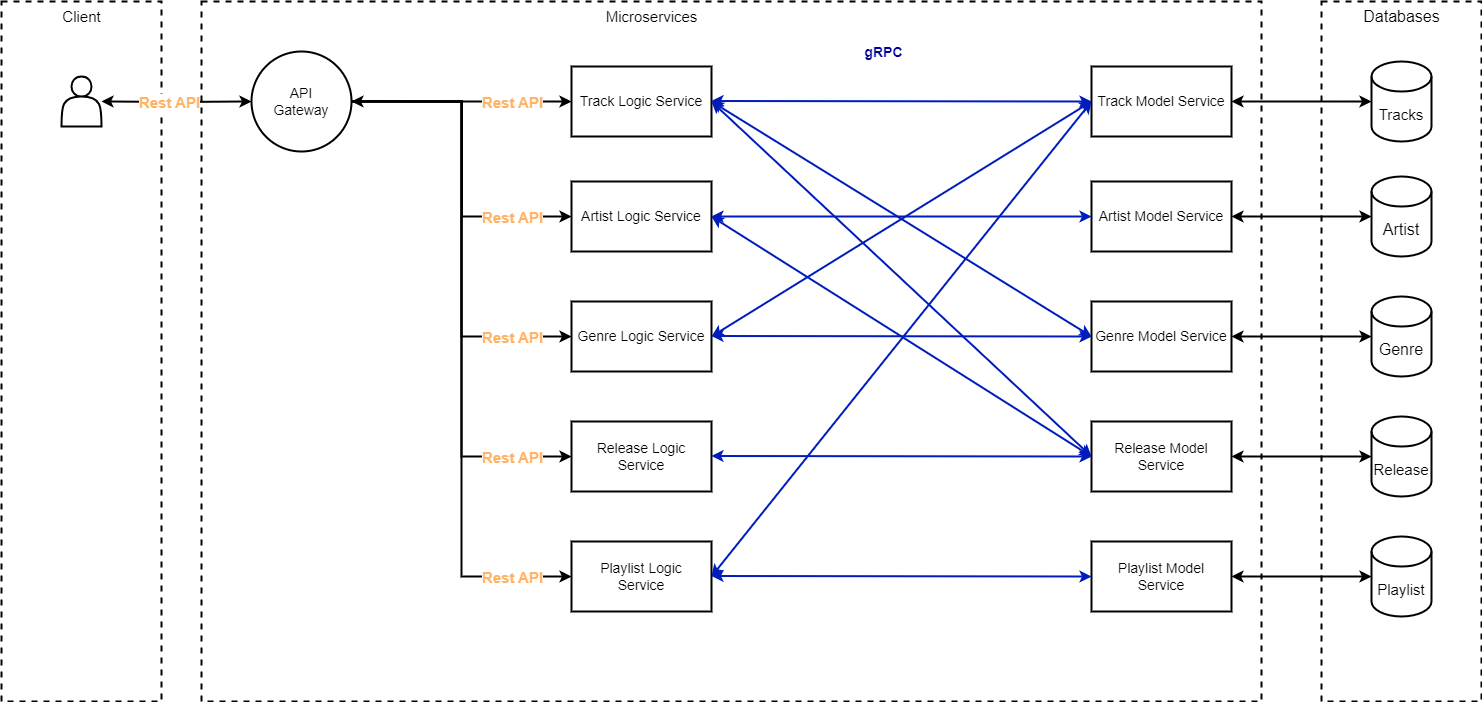

The diagram above was exported from draw.io. Its source (the exported page's mxGraphModel, read from the mxfile embedded in the PNG):
<mxGraphModel dx="1750" dy="870" grid="1" gridSize="10" guides="1" tooltips="1" connect="1" arrows="1" fold="1" page="1" pageScale="1" pageWidth="850" pageHeight="1100" math="0" shadow="0">
  <root>
    <mxCell id="0" />
    <mxCell id="1" parent="0" />
    <mxCell id="Eh5LCszGnNakRMXq7e9p-4" value="" style="rounded=0;whiteSpace=wrap;html=1;dashed=1;strokeWidth=2;" parent="1" vertex="1">
      <mxGeometry x="260" y="230" width="1060" height="700" as="geometry" />
    </mxCell>
    <mxCell id="hxurPMPkouSiSTXtWtos-2" value="" style="rounded=0;whiteSpace=wrap;html=1;dashed=1;strokeWidth=2;" parent="1" vertex="1">
      <mxGeometry x="60" y="230" width="160" height="700" as="geometry" />
    </mxCell>
    <mxCell id="hxurPMPkouSiSTXtWtos-16" style="edgeStyle=orthogonalEdgeStyle;rounded=0;orthogonalLoop=1;jettySize=auto;html=1;exitX=1;exitY=0.5;exitDx=0;exitDy=0;entryX=0;entryY=0.5;entryDx=0;entryDy=0;strokeWidth=2;" parent="1" edge="1">
      <mxGeometry relative="1" as="geometry">
        <mxPoint x="630" y="330" as="targetPoint" />
        <mxPoint x="410" y="330" as="sourcePoint" />
      </mxGeometry>
    </mxCell>
    <mxCell id="hxurPMPkouSiSTXtWtos-17" value="&lt;b&gt;&lt;font face=&quot;Helvetica&quot; data-darkreader-inline-color=&quot;&quot; color=&quot;#ffb366&quot; style=&quot;--darkreader-inline-color: #ffb061; font-size: 15px;&quot;&gt;Rest API&lt;/font&gt;&lt;/b&gt;" style="edgeLabel;html=1;align=center;verticalAlign=middle;resizable=0;points=[];" parent="hxurPMPkouSiSTXtWtos-16" vertex="1" connectable="0">
      <mxGeometry x="-0.2875" y="-1" relative="1" as="geometry">
        <mxPoint x="82" y="-1" as="offset" />
      </mxGeometry>
    </mxCell>
    <mxCell id="hxurPMPkouSiSTXtWtos-3" value="&lt;div style=&quot;font-size: 14px;&quot;&gt;&lt;font style=&quot;font-size: 14px;&quot;&gt;API&lt;/font&gt;&lt;/div&gt;&lt;div style=&quot;font-size: 14px;&quot;&gt;&lt;font style=&quot;font-size: 14px;&quot;&gt;&lt;font style=&quot;font-size: 14px;&quot;&gt;Gateway&lt;/font&gt;&lt;br&gt;&lt;/font&gt;&lt;/div&gt;" style="ellipse;whiteSpace=wrap;html=1;aspect=fixed;strokeWidth=2;" parent="1" vertex="1">
      <mxGeometry x="310" y="280" width="100" height="100" as="geometry" />
    </mxCell>
    <mxCell id="Eh5LCszGnNakRMXq7e9p-28" style="edgeStyle=orthogonalEdgeStyle;rounded=0;orthogonalLoop=1;jettySize=auto;html=1;exitX=1;exitY=0.5;exitDx=0;exitDy=0;strokeWidth=2;entryX=0;entryY=0.5;entryDx=0;entryDy=0;startArrow=classic;startFill=1;fillColor=#0050ef;strokeColor=#001DBC;" parent="1" target="Eh5LCszGnNakRMXq7e9p-10" edge="1">
      <mxGeometry relative="1" as="geometry">
        <mxPoint x="770" y="329.5" as="sourcePoint" />
        <mxPoint x="930" y="329.5" as="targetPoint" />
        <Array as="points" />
      </mxGeometry>
    </mxCell>
    <mxCell id="Eh5LCszGnNakRMXq7e9p-33" value="&lt;b&gt;&lt;font color=&quot;#000099&quot; data-darkreader-inline-color=&quot;&quot; style=&quot;font-size: 14px; --darkreader-inline-color: #70a4ff;&quot;&gt;gRPC&lt;/font&gt;&lt;/b&gt;" style="edgeLabel;html=1;align=center;verticalAlign=middle;resizable=0;points=[];" parent="Eh5LCszGnNakRMXq7e9p-28" vertex="1" connectable="0">
      <mxGeometry x="-0.25" y="3" relative="1" as="geometry">
        <mxPoint x="28" y="-46" as="offset" />
      </mxGeometry>
    </mxCell>
    <mxCell id="hxurPMPkouSiSTXtWtos-5" value="&lt;font style=&quot;font-size: 14px;&quot;&gt;Track Logic Service&lt;/font&gt;" style="rounded=0;whiteSpace=wrap;html=1;strokeWidth=2;" parent="1" vertex="1">
      <mxGeometry x="630" y="295" width="140" height="70" as="geometry" />
    </mxCell>
    <mxCell id="hxurPMPkouSiSTXtWtos-7" value="&lt;font style=&quot;font-size: 14px;&quot;&gt;Artist Logic Service&lt;/font&gt;" style="rounded=0;whiteSpace=wrap;html=1;strokeWidth=2;" parent="1" vertex="1">
      <mxGeometry x="630" y="410" width="140" height="70" as="geometry" />
    </mxCell>
    <mxCell id="hxurPMPkouSiSTXtWtos-9" value="&lt;font style=&quot;font-size: 14px;&quot;&gt;Genre Logic Service&lt;/font&gt;" style="rounded=0;whiteSpace=wrap;html=1;strokeWidth=2;" parent="1" vertex="1">
      <mxGeometry x="630" y="530" width="140" height="70" as="geometry" />
    </mxCell>
    <mxCell id="hxurPMPkouSiSTXtWtos-14" value="&lt;font style=&quot;font-size: 14px;&quot;&gt;Genre Model Service&lt;/font&gt;" style="rounded=0;whiteSpace=wrap;html=1;strokeWidth=2;" parent="1" vertex="1">
      <mxGeometry x="1150" y="530" width="140" height="70" as="geometry" />
    </mxCell>
    <mxCell id="Eh5LCszGnNakRMXq7e9p-1" value="&lt;font style=&quot;font-size: 15px;&quot;&gt;Client&lt;/font&gt;" style="text;html=1;align=center;verticalAlign=middle;resizable=0;points=[];autosize=1;strokeColor=none;fillColor=none;" parent="1" vertex="1">
      <mxGeometry x="110" y="230" width="60" height="30" as="geometry" />
    </mxCell>
    <mxCell id="Eh5LCszGnNakRMXq7e9p-3" style="edgeStyle=orthogonalEdgeStyle;rounded=0;orthogonalLoop=1;jettySize=auto;html=1;strokeWidth=2;startArrow=classic;startFill=1;entryX=0;entryY=0.5;entryDx=0;entryDy=0;" parent="1" target="hxurPMPkouSiSTXtWtos-3" edge="1">
      <mxGeometry relative="1" as="geometry">
        <mxPoint x="290" y="329.5" as="targetPoint" />
        <mxPoint x="160" y="330" as="sourcePoint" />
      </mxGeometry>
    </mxCell>
    <mxCell id="Eh5LCszGnNakRMXq7e9p-6" value="Rest" style="edgeLabel;html=1;align=center;verticalAlign=middle;resizable=0;points=[];" parent="Eh5LCszGnNakRMXq7e9p-3" vertex="1" connectable="0">
      <mxGeometry x="-0.0956" y="-2" relative="1" as="geometry">
        <mxPoint as="offset" />
      </mxGeometry>
    </mxCell>
    <mxCell id="Eh5LCszGnNakRMXq7e9p-7" value="&lt;font style=&quot;font-size: 13px;&quot;&gt;Text&lt;/font&gt;" style="edgeLabel;html=1;align=center;verticalAlign=middle;resizable=0;points=[];" parent="Eh5LCszGnNakRMXq7e9p-3" vertex="1" connectable="0">
      <mxGeometry x="-0.1415" y="-3" relative="1" as="geometry">
        <mxPoint as="offset" />
      </mxGeometry>
    </mxCell>
    <mxCell id="Eh5LCszGnNakRMXq7e9p-8" value="&lt;b&gt;&lt;font face=&quot;Helvetica&quot; data-darkreader-inline-color=&quot;&quot; color=&quot;#ffb366&quot; style=&quot;--darkreader-inline-color: #ffb061; font-size: 15px;&quot;&gt;Rest API&lt;/font&gt;&lt;/b&gt;" style="edgeLabel;html=1;align=center;verticalAlign=middle;resizable=0;points=[];" parent="Eh5LCszGnNakRMXq7e9p-3" vertex="1" connectable="0">
      <mxGeometry x="-0.0953" y="-5" relative="1" as="geometry">
        <mxPoint y="-5" as="offset" />
      </mxGeometry>
    </mxCell>
    <mxCell id="Eh5LCszGnNakRMXq7e9p-2" value="" style="shape=actor;whiteSpace=wrap;html=1;strokeWidth=2;" parent="1" vertex="1">
      <mxGeometry x="120" y="305" width="40" height="50" as="geometry" />
    </mxCell>
    <mxCell id="Eh5LCszGnNakRMXq7e9p-5" value="&lt;font style=&quot;font-size: 15px;&quot;&gt;Microservices&lt;/font&gt;" style="text;html=1;align=center;verticalAlign=middle;resizable=0;points=[];autosize=1;strokeColor=none;fillColor=none;" parent="1" vertex="1">
      <mxGeometry x="650" y="230" width="120" height="30" as="geometry" />
    </mxCell>
    <mxCell id="Eh5LCszGnNakRMXq7e9p-10" value="&lt;font style=&quot;font-size: 14px;&quot;&gt;Track Model Service&lt;/font&gt;" style="rounded=0;whiteSpace=wrap;html=1;strokeWidth=2;" parent="1" vertex="1">
      <mxGeometry x="1150" y="295" width="140" height="70" as="geometry" />
    </mxCell>
    <mxCell id="Eh5LCszGnNakRMXq7e9p-11" value="&lt;font style=&quot;font-size: 14px;&quot;&gt;Artist Model Service&lt;/font&gt;" style="rounded=0;whiteSpace=wrap;html=1;strokeWidth=2;" parent="1" vertex="1">
      <mxGeometry x="1150" y="410" width="140" height="70" as="geometry" />
    </mxCell>
    <mxCell id="Eh5LCszGnNakRMXq7e9p-12" value="&lt;font style=&quot;font-size: 14px;&quot;&gt;Release Logic Service&lt;/font&gt;" style="rounded=0;whiteSpace=wrap;html=1;strokeWidth=2;" parent="1" vertex="1">
      <mxGeometry x="630" y="650" width="140" height="70" as="geometry" />
    </mxCell>
    <mxCell id="Eh5LCszGnNakRMXq7e9p-13" value="&lt;font style=&quot;font-size: 14px;&quot;&gt;Playlist Logic &lt;br&gt;Service&lt;/font&gt;" style="rounded=0;whiteSpace=wrap;html=1;strokeWidth=2;" parent="1" vertex="1">
      <mxGeometry x="630" y="770" width="140" height="70" as="geometry" />
    </mxCell>
    <mxCell id="Eh5LCszGnNakRMXq7e9p-14" value="&lt;font style=&quot;font-size: 14px;&quot;&gt;Release Model Service&lt;/font&gt;" style="rounded=0;whiteSpace=wrap;html=1;strokeWidth=2;" parent="1" vertex="1">
      <mxGeometry x="1150" y="650" width="140" height="70" as="geometry" />
    </mxCell>
    <mxCell id="Eh5LCszGnNakRMXq7e9p-15" value="&lt;font style=&quot;font-size: 14px;&quot;&gt;Playlist&amp;nbsp;Model &lt;br&gt;Service&lt;/font&gt;" style="rounded=0;whiteSpace=wrap;html=1;strokeWidth=2;" parent="1" vertex="1">
      <mxGeometry x="1150" y="770" width="140" height="70" as="geometry" />
    </mxCell>
    <mxCell id="Eh5LCszGnNakRMXq7e9p-17" style="edgeStyle=orthogonalEdgeStyle;rounded=0;orthogonalLoop=1;jettySize=auto;html=1;exitX=1;exitY=0.5;exitDx=0;exitDy=0;entryX=0;entryY=0.5;entryDx=0;entryDy=0;strokeWidth=2;" parent="1" target="hxurPMPkouSiSTXtWtos-7" edge="1">
      <mxGeometry relative="1" as="geometry">
        <mxPoint x="630" y="329.5" as="targetPoint" />
        <mxPoint x="410" y="329.5" as="sourcePoint" />
      </mxGeometry>
    </mxCell>
    <mxCell id="Eh5LCszGnNakRMXq7e9p-18" value="&lt;b&gt;&lt;font face=&quot;Helvetica&quot; data-darkreader-inline-color=&quot;&quot; color=&quot;#ffb366&quot; style=&quot;--darkreader-inline-color: #ffb061; font-size: 15px;&quot;&gt;Rest API&lt;/font&gt;&lt;/b&gt;" style="edgeLabel;html=1;align=center;verticalAlign=middle;resizable=0;points=[];" parent="Eh5LCszGnNakRMXq7e9p-17" vertex="1" connectable="0">
      <mxGeometry x="-0.2875" y="-1" relative="1" as="geometry">
        <mxPoint x="51" y="107" as="offset" />
      </mxGeometry>
    </mxCell>
    <mxCell id="Eh5LCszGnNakRMXq7e9p-22" style="edgeStyle=orthogonalEdgeStyle;rounded=0;orthogonalLoop=1;jettySize=auto;html=1;exitX=1;exitY=0.5;exitDx=0;exitDy=0;entryX=0;entryY=0.5;entryDx=0;entryDy=0;strokeWidth=2;" parent="1" source="hxurPMPkouSiSTXtWtos-3" target="hxurPMPkouSiSTXtWtos-9" edge="1">
      <mxGeometry relative="1" as="geometry">
        <mxPoint x="650" y="350" as="targetPoint" />
        <mxPoint x="430" y="350" as="sourcePoint" />
      </mxGeometry>
    </mxCell>
    <mxCell id="Eh5LCszGnNakRMXq7e9p-23" value="&lt;b&gt;&lt;font face=&quot;Helvetica&quot; data-darkreader-inline-color=&quot;&quot; color=&quot;#ffb366&quot; style=&quot;--darkreader-inline-color: #ffb061; font-size: 15px;&quot;&gt;Rest API&lt;/font&gt;&lt;/b&gt;" style="edgeLabel;html=1;align=center;verticalAlign=middle;resizable=0;points=[];" parent="Eh5LCszGnNakRMXq7e9p-22" vertex="1" connectable="0">
      <mxGeometry x="-0.2875" y="-1" relative="1" as="geometry">
        <mxPoint x="51" y="183" as="offset" />
      </mxGeometry>
    </mxCell>
    <mxCell id="Eh5LCszGnNakRMXq7e9p-24" style="edgeStyle=orthogonalEdgeStyle;rounded=0;orthogonalLoop=1;jettySize=auto;html=1;exitX=1;exitY=0.5;exitDx=0;exitDy=0;entryX=0;entryY=0.5;entryDx=0;entryDy=0;strokeWidth=2;" parent="1" source="hxurPMPkouSiSTXtWtos-3" target="Eh5LCszGnNakRMXq7e9p-12" edge="1">
      <mxGeometry relative="1" as="geometry">
        <mxPoint x="660" y="360" as="targetPoint" />
        <mxPoint x="440" y="360" as="sourcePoint" />
      </mxGeometry>
    </mxCell>
    <mxCell id="Eh5LCszGnNakRMXq7e9p-26" style="edgeStyle=orthogonalEdgeStyle;rounded=0;orthogonalLoop=1;jettySize=auto;html=1;exitX=1;exitY=0.5;exitDx=0;exitDy=0;entryX=0;entryY=0.5;entryDx=0;entryDy=0;strokeWidth=2;endArrow=classic;endFill=1;startArrow=classic;startFill=1;" parent="1" source="hxurPMPkouSiSTXtWtos-3" target="Eh5LCszGnNakRMXq7e9p-13" edge="1">
      <mxGeometry relative="1" as="geometry">
        <mxPoint x="670" y="370" as="targetPoint" />
        <mxPoint x="450" y="370" as="sourcePoint" />
      </mxGeometry>
    </mxCell>
    <mxCell id="Eh5LCszGnNakRMXq7e9p-27" value="&lt;b&gt;&lt;font face=&quot;Helvetica&quot; data-darkreader-inline-color=&quot;&quot; color=&quot;#ffb366&quot; style=&quot;--darkreader-inline-color: #ffb061; font-size: 15px;&quot;&gt;Rest API&lt;/font&gt;&lt;/b&gt;" style="edgeLabel;html=1;align=center;verticalAlign=middle;resizable=0;points=[];" parent="Eh5LCszGnNakRMXq7e9p-26" vertex="1" connectable="0">
      <mxGeometry x="-0.2875" y="-1" relative="1" as="geometry">
        <mxPoint x="51" y="217" as="offset" />
      </mxGeometry>
    </mxCell>
    <mxCell id="Eh5LCszGnNakRMXq7e9p-34" value="&lt;b&gt;&lt;font face=&quot;Helvetica&quot; data-darkreader-inline-color=&quot;&quot; color=&quot;#ffb366&quot; style=&quot;--darkreader-inline-color: #ffb061; font-size: 15px;&quot;&gt;Rest API&lt;/font&gt;&lt;/b&gt;" style="edgeLabel;html=1;align=center;verticalAlign=middle;resizable=0;points=[];" parent="Eh5LCszGnNakRMXq7e9p-26" vertex="1" connectable="0">
      <mxGeometry x="0.7669" relative="1" as="geometry">
        <mxPoint x="21" as="offset" />
      </mxGeometry>
    </mxCell>
    <mxCell id="Eh5LCszGnNakRMXq7e9p-39" value="" style="rounded=0;whiteSpace=wrap;html=1;dashed=1;strokeWidth=2;" parent="1" vertex="1">
      <mxGeometry x="1380" y="230" width="160" height="700" as="geometry" />
    </mxCell>
    <mxCell id="Eh5LCszGnNakRMXq7e9p-40" value="&lt;font style=&quot;font-size: 16px;&quot;&gt;Databases&lt;/font&gt;" style="text;html=1;align=center;verticalAlign=middle;resizable=0;points=[];autosize=1;strokeColor=none;fillColor=none;" parent="1" vertex="1">
      <mxGeometry x="1410" y="230" width="100" height="30" as="geometry" />
    </mxCell>
    <mxCell id="Eh5LCszGnNakRMXq7e9p-45" style="edgeStyle=orthogonalEdgeStyle;rounded=0;orthogonalLoop=1;jettySize=auto;html=1;exitX=1;exitY=0.5;exitDx=0;exitDy=0;strokeWidth=2;entryX=0;entryY=0.5;entryDx=0;entryDy=0;startArrow=classic;startFill=1;fillColor=#0050ef;strokeColor=#001DBC;" parent="1" source="hxurPMPkouSiSTXtWtos-7" target="Eh5LCszGnNakRMXq7e9p-11" edge="1">
      <mxGeometry relative="1" as="geometry">
        <mxPoint x="770" y="450" as="sourcePoint" />
        <mxPoint x="930" y="450" as="targetPoint" />
        <Array as="points" />
      </mxGeometry>
    </mxCell>
    <mxCell id="Eh5LCszGnNakRMXq7e9p-47" style="edgeStyle=orthogonalEdgeStyle;rounded=0;orthogonalLoop=1;jettySize=auto;html=1;exitX=1;exitY=0.5;exitDx=0;exitDy=0;strokeWidth=2;entryX=0;entryY=0.5;entryDx=0;entryDy=0;startArrow=classic;startFill=1;fillColor=#0050ef;strokeColor=#001DBC;" parent="1" target="hxurPMPkouSiSTXtWtos-14" edge="1">
      <mxGeometry relative="1" as="geometry">
        <mxPoint x="770" y="564.5" as="sourcePoint" />
        <mxPoint x="930" y="564.5" as="targetPoint" />
        <Array as="points" />
      </mxGeometry>
    </mxCell>
    <mxCell id="Eh5LCszGnNakRMXq7e9p-49" style="edgeStyle=orthogonalEdgeStyle;rounded=0;orthogonalLoop=1;jettySize=auto;html=1;exitX=1;exitY=0.5;exitDx=0;exitDy=0;strokeWidth=2;entryX=0;entryY=0.5;entryDx=0;entryDy=0;startArrow=classic;startFill=1;fillColor=#0050ef;strokeColor=#001DBC;" parent="1" target="Eh5LCszGnNakRMXq7e9p-14" edge="1">
      <mxGeometry relative="1" as="geometry">
        <mxPoint x="770" y="684.5" as="sourcePoint" />
        <mxPoint x="930" y="684.5" as="targetPoint" />
        <Array as="points" />
      </mxGeometry>
    </mxCell>
    <mxCell id="Eh5LCszGnNakRMXq7e9p-51" style="edgeStyle=orthogonalEdgeStyle;rounded=0;orthogonalLoop=1;jettySize=auto;html=1;exitX=1;exitY=0.5;exitDx=0;exitDy=0;strokeWidth=2;entryX=0;entryY=0.5;entryDx=0;entryDy=0;startArrow=classic;startFill=1;fillColor=#0050ef;strokeColor=#001DBC;" parent="1" target="Eh5LCszGnNakRMXq7e9p-15" edge="1">
      <mxGeometry relative="1" as="geometry">
        <mxPoint x="770" y="804.5" as="sourcePoint" />
        <mxPoint x="930" y="804.5" as="targetPoint" />
        <Array as="points" />
      </mxGeometry>
    </mxCell>
    <mxCell id="Eh5LCszGnNakRMXq7e9p-59" value="&lt;font style=&quot;font-size: 15px;&quot;&gt;Tracks&lt;/font&gt;" style="shape=cylinder3;whiteSpace=wrap;html=1;boundedLbl=1;backgroundOutline=1;size=15;strokeWidth=2;" parent="1" vertex="1">
      <mxGeometry x="1430" y="290" width="60" height="80" as="geometry" />
    </mxCell>
    <mxCell id="Eh5LCszGnNakRMXq7e9p-60" value="&lt;font style=&quot;font-size: 16px;&quot;&gt;Artist&lt;/font&gt;" style="shape=cylinder3;whiteSpace=wrap;html=1;boundedLbl=1;backgroundOutline=1;size=15;strokeWidth=2;" parent="1" vertex="1">
      <mxGeometry x="1430" y="405" width="60" height="80" as="geometry" />
    </mxCell>
    <mxCell id="Eh5LCszGnNakRMXq7e9p-61" value="&lt;font style=&quot;font-size: 16px;&quot;&gt;Genre&lt;/font&gt;" style="shape=cylinder3;whiteSpace=wrap;html=1;boundedLbl=1;backgroundOutline=1;size=15;strokeWidth=2;" parent="1" vertex="1">
      <mxGeometry x="1430" y="525" width="60" height="80" as="geometry" />
    </mxCell>
    <mxCell id="Eh5LCszGnNakRMXq7e9p-62" value="&lt;font style=&quot;font-size: 15px;&quot;&gt;Release&lt;/font&gt;" style="shape=cylinder3;whiteSpace=wrap;html=1;boundedLbl=1;backgroundOutline=1;size=15;strokeWidth=2;" parent="1" vertex="1">
      <mxGeometry x="1430" y="645" width="60" height="80" as="geometry" />
    </mxCell>
    <mxCell id="Eh5LCszGnNakRMXq7e9p-63" value="&lt;font style=&quot;font-size: 15px;&quot;&gt;Playlist&lt;/font&gt;" style="shape=cylinder3;whiteSpace=wrap;html=1;boundedLbl=1;backgroundOutline=1;size=15;strokeWidth=2;" parent="1" vertex="1">
      <mxGeometry x="1430" y="765" width="60" height="80" as="geometry" />
    </mxCell>
    <mxCell id="Eh5LCszGnNakRMXq7e9p-64" style="edgeStyle=orthogonalEdgeStyle;rounded=0;orthogonalLoop=1;jettySize=auto;html=1;exitX=1;exitY=0.5;exitDx=0;exitDy=0;entryX=0;entryY=0.5;entryDx=0;entryDy=0;entryPerimeter=0;strokeWidth=2;startArrow=classic;startFill=1;" parent="1" source="Eh5LCszGnNakRMXq7e9p-15" target="Eh5LCszGnNakRMXq7e9p-63" edge="1">
      <mxGeometry relative="1" as="geometry" />
    </mxCell>
    <mxCell id="Eh5LCszGnNakRMXq7e9p-65" style="edgeStyle=orthogonalEdgeStyle;rounded=0;orthogonalLoop=1;jettySize=auto;html=1;exitX=1;exitY=0.5;exitDx=0;exitDy=0;entryX=0;entryY=0.5;entryDx=0;entryDy=0;entryPerimeter=0;strokeWidth=2;startArrow=classic;startFill=1;" parent="1" source="Eh5LCszGnNakRMXq7e9p-14" target="Eh5LCszGnNakRMXq7e9p-62" edge="1">
      <mxGeometry relative="1" as="geometry" />
    </mxCell>
    <mxCell id="Eh5LCszGnNakRMXq7e9p-66" style="edgeStyle=orthogonalEdgeStyle;rounded=0;orthogonalLoop=1;jettySize=auto;html=1;exitX=1;exitY=0.5;exitDx=0;exitDy=0;entryX=0;entryY=0.5;entryDx=0;entryDy=0;entryPerimeter=0;strokeWidth=2;startArrow=classic;startFill=1;" parent="1" source="hxurPMPkouSiSTXtWtos-14" target="Eh5LCszGnNakRMXq7e9p-61" edge="1">
      <mxGeometry relative="1" as="geometry" />
    </mxCell>
    <mxCell id="Eh5LCszGnNakRMXq7e9p-67" style="edgeStyle=orthogonalEdgeStyle;rounded=0;orthogonalLoop=1;jettySize=auto;html=1;exitX=1;exitY=0.5;exitDx=0;exitDy=0;entryX=0;entryY=0.5;entryDx=0;entryDy=0;entryPerimeter=0;strokeWidth=2;startArrow=classic;startFill=1;" parent="1" source="Eh5LCszGnNakRMXq7e9p-11" target="Eh5LCszGnNakRMXq7e9p-60" edge="1">
      <mxGeometry relative="1" as="geometry" />
    </mxCell>
    <mxCell id="Eh5LCszGnNakRMXq7e9p-68" style="edgeStyle=orthogonalEdgeStyle;rounded=0;orthogonalLoop=1;jettySize=auto;html=1;exitX=1;exitY=0.5;exitDx=0;exitDy=0;entryX=0;entryY=0.5;entryDx=0;entryDy=0;entryPerimeter=0;strokeWidth=2;startArrow=classic;startFill=1;" parent="1" source="Eh5LCszGnNakRMXq7e9p-10" target="Eh5LCszGnNakRMXq7e9p-59" edge="1">
      <mxGeometry relative="1" as="geometry" />
    </mxCell>
    <mxCell id="7" style="rounded=0;orthogonalLoop=1;jettySize=auto;html=1;exitX=1;exitY=0.5;exitDx=0;exitDy=0;strokeWidth=2;entryX=0;entryY=0.5;entryDx=0;entryDy=0;startArrow=classic;startFill=1;fillColor=#0050ef;strokeColor=#001DBC;" parent="1" source="hxurPMPkouSiSTXtWtos-5" target="hxurPMPkouSiSTXtWtos-14" edge="1">
      <mxGeometry relative="1" as="geometry">
        <mxPoint x="780" y="339.5" as="sourcePoint" />
        <mxPoint x="1160" y="340" as="targetPoint" />
      </mxGeometry>
    </mxCell>
    <mxCell id="9" style="rounded=0;orthogonalLoop=1;jettySize=auto;html=1;exitX=1;exitY=0.5;exitDx=0;exitDy=0;strokeWidth=2;entryX=0;entryY=0.5;entryDx=0;entryDy=0;startArrow=classic;startFill=1;fillColor=#0050ef;strokeColor=#001DBC;" parent="1" source="hxurPMPkouSiSTXtWtos-5" target="Eh5LCszGnNakRMXq7e9p-14" edge="1">
      <mxGeometry relative="1" as="geometry">
        <mxPoint x="780" y="340" as="sourcePoint" />
        <mxPoint x="1160" y="575" as="targetPoint" />
      </mxGeometry>
    </mxCell>
    <mxCell id="11" style="rounded=0;orthogonalLoop=1;jettySize=auto;html=1;exitX=1;exitY=0.5;exitDx=0;exitDy=0;strokeWidth=2;entryX=0;entryY=0.5;entryDx=0;entryDy=0;startArrow=classic;startFill=1;fillColor=#0050ef;strokeColor=#001DBC;" parent="1" source="hxurPMPkouSiSTXtWtos-7" target="Eh5LCszGnNakRMXq7e9p-14" edge="1">
      <mxGeometry relative="1" as="geometry">
        <mxPoint x="780" y="340" as="sourcePoint" />
        <mxPoint x="1160" y="695" as="targetPoint" />
      </mxGeometry>
    </mxCell>
    <mxCell id="13" style="rounded=0;orthogonalLoop=1;jettySize=auto;html=1;exitX=1;exitY=0.5;exitDx=0;exitDy=0;strokeWidth=2;entryX=0;entryY=0.5;entryDx=0;entryDy=0;startArrow=classic;startFill=1;fillColor=#0050ef;strokeColor=#001DBC;" parent="1" source="hxurPMPkouSiSTXtWtos-9" target="Eh5LCszGnNakRMXq7e9p-10" edge="1">
      <mxGeometry relative="1" as="geometry">
        <mxPoint x="780" y="455" as="sourcePoint" />
        <mxPoint x="1160" y="695" as="targetPoint" />
      </mxGeometry>
    </mxCell>
    <mxCell id="15" style="rounded=0;orthogonalLoop=1;jettySize=auto;html=1;exitX=1;exitY=0.5;exitDx=0;exitDy=0;strokeWidth=2;entryX=0;entryY=0.5;entryDx=0;entryDy=0;startArrow=classic;startFill=1;fillColor=#0050ef;strokeColor=#001DBC;" parent="1" source="Eh5LCszGnNakRMXq7e9p-13" target="Eh5LCszGnNakRMXq7e9p-10" edge="1">
      <mxGeometry relative="1" as="geometry">
        <mxPoint x="780" y="575" as="sourcePoint" />
        <mxPoint x="1160" y="340" as="targetPoint" />
      </mxGeometry>
    </mxCell>
  </root>
</mxGraphModel>